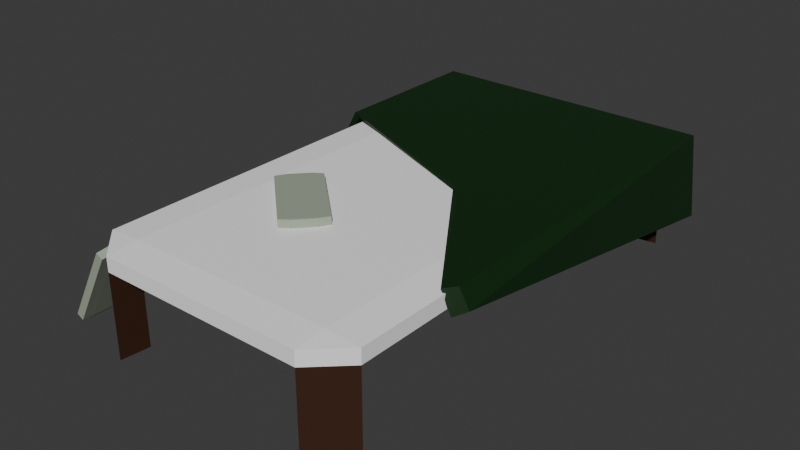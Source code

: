 # Source: bed_broken.blend  (saved by Blender 4.0.36; exported with 4.5.12 LTS)
import bpy
from mathutils import Matrix  # noqa: F401  (used for matrix-valued properties, if any)

bpy.ops.wm.read_factory_settings(use_empty=True)
scene = bpy.context.scene
scene.name = 'Scene'

# ---- collections
col_collection = bpy.data.collections.new('Collection'); scene.collection.children.link(col_collection)

# ---- materials (node trees are filled in below, after node groups)
mat_matress = bpy.data.materials.new('Matress')
mat_matress.use_transparent_shadow = False
mat_wood = bpy.data.materials.new('Wood')
mat_wood.use_transparent_shadow = False
mat_blanket = bpy.data.materials.new('Blanket')
mat_blanket.use_transparent_shadow = False
mat_pillow = bpy.data.materials.new('Pillow')
mat_pillow.use_transparent_shadow = False

# ---- material node trees
mat_matress.use_nodes = True; mat_matress.node_tree.nodes.clear()
_N = mat_matress.node_tree.nodes; _L = mat_matress.node_tree.links
n0 = _N.new('ShaderNodeBsdfPrincipled'); n0.name = 'Principled BSDF'; n0.location = (10, 300)
n0.inputs[0].default_value = (1.0, 1.0, 1.0, 1.0)
n0.inputs[3].default_value = 1.45
n1 = _N.new('ShaderNodeOutputMaterial'); n1.name = 'Material Output'; n1.location = (300, 300)
_L.new(n0.outputs[0], n1.inputs[0])
n1.is_active_output = True
mat_wood.use_nodes = True; mat_wood.node_tree.nodes.clear()
_N = mat_wood.node_tree.nodes; _L = mat_wood.node_tree.links
n0 = _N.new('ShaderNodeBsdfPrincipled'); n0.name = 'Principled BSDF'; n0.location = (10, 300)
n0.inputs[0].default_value = (0.04818, 0.0185, 0.008568, 1.0)
n0.inputs[3].default_value = 1.45
n1 = _N.new('ShaderNodeOutputMaterial'); n1.name = 'Material Output'; n1.location = (300, 300)
_L.new(n0.outputs[0], n1.inputs[0])
n1.is_active_output = True
mat_blanket.use_nodes = True; mat_blanket.node_tree.nodes.clear()
_N = mat_blanket.node_tree.nodes; _L = mat_blanket.node_tree.links
n0 = _N.new('ShaderNodeBsdfPrincipled'); n0.name = 'Principled BSDF'; n0.location = (10, 300)
n0.inputs[0].default_value = (0.00413, 0.02772, 0.004261, 1.0)
n0.inputs[3].default_value = 1.45
n1 = _N.new('ShaderNodeOutputMaterial'); n1.name = 'Material Output'; n1.location = (300, 300)
_L.new(n0.outputs[0], n1.inputs[0])
n1.is_active_output = True
mat_pillow.use_nodes = True; mat_pillow.node_tree.nodes.clear()
_N = mat_pillow.node_tree.nodes; _L = mat_pillow.node_tree.links
n0 = _N.new('ShaderNodeBsdfPrincipled'); n0.name = 'Principled BSDF'; n0.location = (10, 300)
n0.inputs[0].default_value = (0.3549, 0.4147, 0.3173, 1.0)
n0.inputs[3].default_value = 1.45
n1 = _N.new('ShaderNodeOutputMaterial'); n1.name = 'Material Output'; n1.location = (300, 300)
_L.new(n0.outputs[0], n1.inputs[0])
n1.is_active_output = True

# ---- world
world_world = bpy.data.worlds.new('World'); scene.world = world_world
world_world.use_nodes = True; world_world.node_tree.nodes.clear()
_N = world_world.node_tree.nodes; _L = world_world.node_tree.links
n0 = _N.new('ShaderNodeOutputWorld'); n0.name = 'World Output'; n0.location = (300, 300)
n1 = _N.new('ShaderNodeBackground'); n1.name = 'Background'; n1.location = (10, 300)
n1.inputs[0].default_value = (0.05088, 0.05088, 0.05088, 1.0)
_L.new(n1.outputs[0], n0.inputs[0])
n0.is_active_output = True
world_world.color = (0.05088, 0.05088, 0.05088)
world_world.use_sun_shadow = False
world_world.sun_shadow_jitter_overblur = 0.0

# ---- meshes
me_cube_001 = bpy.data.meshes.new('Cube.001')
me_cube_001.from_pydata([(0.7562, -0.7562, -9.765), (0.7562, -0.8646, -9.521), (-1.0, 0.7562, -9.521), (-0.7562, 0.7562, -9.765), (-0.7562, 0.8646, -9.521), (-0.7562, -0.8646, -9.521), (-0.7562, -0.7562, -9.765), (-1.0, -0.7562, -9.521), (-0.7562, -0.7562, -1.0), (-0.7562, -0.8646, -0.7562), (-1.0, -0.7562, -0.7562), (-0.7562, -0.8646, 0.7562), (-0.7562, -0.7562, 1.0), (-1.0, -0.7562, 0.7562), (-0.7562, 0.7562, -1.0), (-1.0, 0.7562, -0.7562), (-0.7562, 0.8646, -0.7562), (-0.7562, 0.7562, 1.0), (-0.7562, 0.8646, 0.7562), (-1.0, 0.7562, 0.7562), (0.7562, -0.7562, -1.0), (1.0, -0.7562, -0.7562), (0.7562, -0.8646, -0.7562), (0.7562, -0.7562, 1.0), (0.7562, -0.8646, 0.7562), (1.0, -0.7562, 0.7562), (0.7562, 0.7562, -1.0), (0.7562, 0.8646, -0.7562), (1.0, 0.7562, -0.7562), (0.7562, 0.7562, 1.0), (1.0, 0.7562, 0.7562), (0.7562, 0.8646, 0.7562), (1.0, -0.7562, -9.521), (1.0, 0.7562, -9.521), (0.7562, 0.7562, -9.765), (0.7562, 0.8646, -9.521), (-1.038, 0.3174, 1.104), (-1.085, 0.3251, 1.459), (-1.038, 0.886, 1.104), (-1.085, 0.8937, 1.459), (0.972, -0.4343, 1.094), (1.058, -0.4102, 1.459), (0.972, 0.8695, 0.7687), (1.058, 0.8937, 1.459), (1.124, 0.8908, -7.299), (1.038, 0.8667, -7.99), (1.047, -0.4343, -1.134), (1.132, -0.4102, -0.4431), (-1.128, 0.886, -4.891), (-1.128, 0.3174, -1.331), (-1.175, 0.3251, -0.9762), (-1.175, 0.8937, -4.536), (-1.084, 0.9169, -3.718), (-1.037, 0.9093, -4.073), (0.964, 0.8899, -7.705), (1.05, 0.914, -7.014), (0.0, 0.0, -8.373), (0.0, 0.0, -8.373), (0.0, 0.0, -8.373), (0.0, 0.0, -8.373), (0.0, 0.0, -8.373), (0.0, 0.0, -8.373), (0.0, 0.0, -8.373), (0.0, 0.0, -8.373), (-0.6361, -0.227, 0.9807), (-0.6919, -0.2556, 0.9949), (-0.649, -0.2213, 0.9949), (-0.6919, -0.2556, 1.838), (-0.6361, -0.227, 1.852), (-0.649, -0.2213, 1.838), (-0.5267, -0.171, 0.9807), (-0.5396, -0.1653, 0.9949), (-0.4708, -0.1423, 0.9949), (-0.5267, -0.171, 1.852), (-0.4708, -0.1423, 1.838), (-0.5396, -0.1653, 1.838), (-0.173, -0.4295, 0.9807), (-0.16, -0.4352, 0.9949), (-0.2288, -0.4582, 0.9949), (-0.173, -0.4295, 1.852), (-0.2288, -0.4582, 1.838), (-0.16, -0.4352, 1.838), (-0.06363, -0.3736, 0.9807), (-0.007758, -0.3449, 0.9949), (-0.05072, -0.3792, 0.9949), (-0.06363, -0.3736, 1.852), (-0.05072, -0.3792, 1.838), (-0.007758, -0.3449, 1.838), (-1.322, -0.7602, -9.615), (-1.323, -0.7992, -9.608), (-1.332, -0.7602, -9.828), (-1.374, -0.7992, -9.196), (-1.375, -0.7602, -9.189), (-1.383, -0.7602, -9.415), (-1.322, -0.684, -9.615), (-1.332, -0.684, -9.828), (-1.323, -0.645, -9.608), (-1.375, -0.684, -9.189), (-1.374, -0.645, -9.196), (-1.383, -0.684, -9.415), (-1.014, -0.7602, -1.74), (-1.006, -0.7602, -1.514), (-1.015, -0.7992, -1.733), (-1.067, -0.7602, -1.314), (-1.066, -0.7992, -1.321), (-1.057, -0.7602, -1.101), (-1.014, -0.684, -1.74), (-1.015, -0.645, -1.733), (-1.006, -0.684, -1.514), (-1.067, -0.684, -1.314), (-1.057, -0.684, -1.101), (-1.066, -0.645, -1.321), (0.2614, 0.05727, 1.156), (0.3027, 0.05978, 1.403)], [], [(22, 24, 11, 9), (28, 30, 25, 21), (6, 5, 7), (29, 17, 12, 23), (10, 13, 19, 15), (16, 18, 31, 27), (22, 20, 0, 1), (11, 12, 13), (15, 16, 4, 2), (17, 18, 19), (8, 9, 5, 6), (23, 24, 25), (28, 26, 34, 33), (29, 30, 31), (14, 8, 10, 15), (9, 11, 13, 10), (12, 17, 19, 13), (18, 16, 15, 19), (26, 14, 16, 27), (17, 29, 31, 18), (30, 28, 27, 31), (20, 26, 28, 21), (29, 23, 25, 30), (24, 22, 21, 25), (8, 20, 22, 9), (23, 12, 11, 24), (14, 26, 20, 8), (3, 2, 4), (0, 32, 1), (34, 35, 33), (26, 27, 35, 34), (9, 10, 7, 5), (16, 14, 3, 4), (20, 21, 32, 0), (27, 28, 33, 35), (10, 8, 6, 7), (14, 15, 2, 3), (21, 22, 1, 32), (39, 38, 48, 51), (38, 39, 52, 53), (43, 41, 47, 44), (40, 41, 113, 112), (38, 42, 40, 112, 36), (43, 39, 37, 113, 41), (45, 44, 47, 46), (42, 43, 44, 45), (41, 40, 46, 47), (40, 42, 45, 46), (49, 50, 51, 48), (36, 37, 50, 49), (37, 39, 51, 50), (38, 36, 49, 48), (53, 52, 55, 54), (43, 42, 54, 55), (42, 38, 53, 54), (39, 43, 55, 52), (45, 44, 55, 54), (43, 55, 44), (39, 52, 51), (48, 51, 52, 53), (56, 57, 59, 58), (58, 59, 63, 62), (62, 63, 61, 60), (60, 61, 57, 56), (58, 62, 60, 56), (63, 59, 57, 61), (78, 80, 67, 65), (84, 86, 81, 77), (85, 73, 68, 79), (66, 69, 75, 71), (72, 74, 87, 83), (64, 65, 66), (67, 68, 69), (70, 71, 72), (73, 74, 75), (76, 77, 78), (79, 80, 81), (82, 83, 84), (85, 86, 87), (70, 64, 66, 71), (65, 67, 69, 66), (68, 73, 75, 69), (74, 72, 71, 75), (82, 70, 72, 83), (73, 85, 87, 74), (86, 84, 83, 87), (76, 82, 84, 77), (85, 79, 81, 86), (80, 78, 77, 81), (64, 76, 78, 65), (79, 68, 67, 80), (70, 82, 76, 64), (102, 104, 91, 89), (108, 110, 105, 101), (109, 97, 92, 103), (90, 93, 99, 95), (96, 98, 111, 107), (88, 89, 90), (91, 92, 93), (94, 95, 96), (97, 98, 99), (100, 101, 102), (103, 104, 105), (106, 107, 108), (109, 110, 111), (94, 88, 90, 95), (89, 91, 93, 90), (92, 97, 99, 93), (98, 96, 95, 99), (106, 94, 96, 107), (97, 109, 111, 98), (110, 108, 107, 111), (100, 106, 108, 101), (109, 103, 105, 110), (104, 102, 101, 105), (88, 100, 102, 89), (103, 92, 91, 104), (94, 106, 100, 88), (112, 113, 37, 36)])
me_cube_001.polygons.foreach_set('material_index', [0, 0, 1, 0, 0, 0, 1, 0, 1, 0, 1, 0, 1, 0, 1, 0, 0, 0, 1, 0, 0, 1, 0, 0, 1, 0, 1, 1, 1, 1, 1, 1, 1, 1, 1, 1, 1, 1, 2, 2, 2, 2, 2, 2, 2, 2, 2, 2, 2, 2, 2, 2, 2, 2, 2, 2, 2, 2, 2, 2, 0, 0, 0, 0, 0, 0, 3, 3, 3, 3, 3, 3, 3, 3, 3, 3, 3, 3, 3, 3, 3, 3, 3, 3, 3, 3, 3, 3, 3, 3, 3, 3, 3, 3, 3, 3, 3, 3, 3, 3, 3, 3, 3, 3, 3, 3, 3, 3, 3, 3, 3, 3, 3, 3, 3, 3, 3, 3, 2])
_uv = me_cube_001.uv_layers.new(name='UVMap')
_uv.uv.foreach_set('vector', [0.4055, 0.7805, 0.5945, 0.7805, 0.5945, 0.9695, 0.4055, 0.9695, 0.4055, 0.5305, 0.5945, 0.5305, 0.5945, 0.7195, 0.4055, 0.7195, 0.375, 0.03048, 0.4055, 0.0, 0.4055, 0.03048, 0.6555, 0.5305, 0.8445, 0.5305, 0.8445, 0.7195, 0.6555, 0.7195, 0.4055, 0.03048, 0.5945, 0.03048, 0.5945, 0.2195, 0.4055, 0.2195, 0.4055, 0.2805, 0.5945, 0.2805, 0.5945, 0.4695, 0.4055, 0.4695, 0.4055, 0.7805, 0.375, 0.7805, 0.375, 0.7805, 0.4055, 0.7805, 0.5945, 0.0, 0.625, 0.03048, 0.5945, 0.03048, 0.4055, 0.2195, 0.4055, 0.2805, 0.4055, 0.2805, 0.4055, 0.2195, 0.625, 0.2195, 0.5945, 0.25, 0.5945, 0.2195, 0.375, 0.9695, 0.4055, 0.9695, 0.4055, 0.9695, 0.375, 0.9695, 0.625, 0.7805, 0.5945, 0.7805, 0.5945, 0.75, 0.4055, 0.5305, 0.3445, 0.5305, 0.3445, 0.5305, 0.4055, 0.5305, 0.625, 0.4695, 0.5945, 0.5, 0.5945, 0.4695, 0.375, 0.2195, 0.375, 0.03048, 0.4055, 0.03048, 0.4055, 0.2195, 0.4055, 0.0, 0.5945, 0.0, 0.5945, 0.03048, 0.4055, 0.03048, 0.625, 0.03048, 0.625, 0.2195, 0.5945, 0.2195, 0.5945, 0.03048, 0.5945, 0.2805, 0.4055, 0.2805, 0.4055, 0.2195, 0.5945, 0.2195, 0.375, 0.4695, 0.375, 0.2805, 0.4055, 0.2805, 0.4055, 0.4695, 0.625, 0.2805, 0.625, 0.4695, 0.5945, 0.4695, 0.5945, 0.2805, 0.5945, 0.5305, 0.4055, 0.5305, 0.4055, 0.4695, 0.5945, 0.4695, 0.3445, 0.7195, 0.3445, 0.5305, 0.4055, 0.5305, 0.4055, 0.7195, 0.6555, 0.5305, 0.6555, 0.7195, 0.5945, 0.7195, 0.5945, 0.5305, 0.5945, 0.7805, 0.4055, 0.7805, 0.4055, 0.7195, 0.5945, 0.7195, 0.375, 0.9695, 0.375, 0.7805, 0.4055, 0.7805, 0.4055, 0.9695, 0.625, 0.7805, 0.625, 0.9695, 0.5945, 0.9695, 0.5945, 0.7805, 0.1555, 0.5305, 0.3445, 0.5305, 0.3445, 0.7195, 0.1555, 0.7195, 0.375, 0.2195, 0.4055, 0.2195, 0.4055, 0.25, 0.375, 0.7805, 0.4055, 0.75, 0.4055, 0.7805, 0.375, 0.4695, 0.4055, 0.4695, 0.4055, 0.5, 0.375, 0.4695, 0.4055, 0.4695, 0.4055, 0.4695, 0.375, 0.4695, 0.4055, 0.0, 0.4055, 0.03048, 0.4055, 0.03048, 0.4055, 0.0, 0.4055, 0.2805, 0.375, 0.2805, 0.375, 0.2805, 0.4055, 0.2805, 0.3445, 0.7195, 0.4055, 0.7195, 0.4055, 0.7195, 0.3445, 0.7195, 0.4055, 0.4695, 0.4055, 0.5305, 0.4055, 0.5305, 0.4055, 0.4695, 0.4055, 0.03048, 0.375, 0.03048, 0.375, 0.03048, 0.4055, 0.03048, 0.375, 0.2195, 0.4055, 0.2195, 0.4055, 0.2195, 0.375, 0.2195, 0.4055, 0.7195, 0.4055, 0.7805, 0.4055, 0.7805, 0.4055, 0.7195, 0.625, 0.25, 0.375, 0.25, 0.375, 0.25, 0.625, 0.25, 0.375, 0.25, 0.625, 0.25, 0.625, 0.25, 0.375, 0.25, 0.625, 0.5, 0.625, 0.75, 0.625, 0.75, 0.625, 0.5, 0.375, 0.75, 0.625, 0.75, 0.625, 0.8776, 0.375, 0.8779, 0.125, 0.5, 0.375, 0.5, 0.375, 0.75, 0.2471, 0.75, 0.125, 0.75, 0.625, 0.5, 0.875, 0.5, 0.875, 0.75, 0.7526, 0.75, 0.625, 0.75, 0.375, 0.5, 0.625, 0.5, 0.625, 0.75, 0.375, 0.75, 0.375, 0.5, 0.625, 0.5, 0.625, 0.5, 0.375, 0.5, 0.625, 0.75, 0.375, 0.75, 0.375, 0.75, 0.625, 0.75, 0.375, 0.75, 0.375, 0.5, 0.375, 0.5, 0.375, 0.75, 0.375, 0.0, 0.625, 0.0, 0.625, 0.25, 0.375, 0.25, 0.375, 1.0, 0.625, 1.0, 0.625, 1.0, 0.375, 1.0, 0.875, 0.75, 0.875, 0.5, 0.875, 0.5, 0.875, 0.75, 0.125, 0.5, 0.125, 0.75, 0.125, 0.75, 0.125, 0.5, 0.375, 0.25, 0.625, 0.25, 0.625, 0.5, 0.375, 0.5, 0.625, 0.5, 0.375, 0.5, 0.375, 0.5, 0.625, 0.5, 0.375, 0.5, 0.125, 0.5, 0.125, 0.5, 0.375, 0.5, 0.875, 0.5, 0.625, 0.5, 0.625, 0.5, 0.875, 0.5, 0.375, 0.5, 0.625, 0.5, 0.625, 0.5, 0.375, 0.5, 0.625, 0.5, 0.625, 0.5, 0.625, 0.5, 0.625, 0.25, 0.625, 0.25, 0.625, 0.25, 0.375, 0.25, 0.625, 0.25, 0.625, 0.25, 0.375, 0.25, 0.375, 0.0, 0.625, 0.0, 0.625, 0.25, 0.375, 0.25, 0.375, 0.25, 0.625, 0.25, 0.625, 0.5, 0.375, 0.5, 0.375, 0.5, 0.625, 0.5, 0.625, 0.75, 0.375, 0.75, 0.375, 0.75, 0.625, 0.75, 0.625, 1.0, 0.375, 1.0, 0.125, 0.5, 0.375, 0.5, 0.375, 0.75, 0.125, 0.75, 0.625, 0.5, 0.875, 0.5, 0.875, 0.75, 0.625, 0.75, 0.3791, 0.7566, 0.6209, 0.7566, 0.6209, 0.9934, 0.3791, 0.9934, 0.3791, 0.5632, 0.6209, 0.5632, 0.6209, 0.6868, 0.3791, 0.6868, 0.6316, 0.5632, 0.8684, 0.5632, 0.8684, 0.6868, 0.6316, 0.6868, 0.3791, 0.06319, 0.6209, 0.06319, 0.6209, 0.1868, 0.3791, 0.1868, 0.3791, 0.2566, 0.6209, 0.2566, 0.6209, 0.4934, 0.3791, 0.4934, 0.1316, 0.6868, 0.1316, 0.75, 0.125, 0.6868, 0.6209, 0.0, 0.625, 0.06319, 0.6209, 0.06319, 0.1316, 0.5632, 0.125, 0.5632, 0.1316, 0.5, 0.625, 0.1868, 0.6209, 0.25, 0.6209, 0.1868, 0.3684, 0.6868, 0.375, 0.6868, 0.3684, 0.75, 0.625, 0.7566, 0.6209, 0.7566, 0.6209, 0.75, 0.3684, 0.5632, 0.3684, 0.5, 0.375, 0.5632, 0.625, 0.4934, 0.6209, 0.5, 0.6209, 0.4934, 0.1316, 0.5632, 0.1316, 0.6868, 0.125, 0.6868, 0.125, 0.5632, 0.3791, 0.0, 0.6209, 0.0, 0.6209, 0.06319, 0.3791, 0.06319, 0.625, 0.06319, 0.625, 0.1868, 0.6209, 0.1868, 0.6209, 0.06319, 0.6209, 0.2566, 0.3791, 0.2566, 0.3791, 0.1868, 0.6209, 0.1868, 0.3684, 0.5632, 0.1316, 0.5632, 0.1316, 0.5, 0.3684, 0.5, 0.625, 0.2566, 0.625, 0.4934, 0.6209, 0.4934, 0.6209, 0.2566, 0.6209, 0.5632, 0.3791, 0.5632, 0.3791, 0.4934, 0.6209, 0.4934, 0.3684, 0.6868, 0.3684, 0.5632, 0.3791, 0.5632, 0.3791, 0.6868, 0.6316, 0.5632, 0.6316, 0.6868, 0.6209, 0.6868, 0.6209, 0.5632, 0.6209, 0.7566, 0.3791, 0.7566, 0.3791, 0.6868, 0.6209, 0.6868, 0.1316, 0.6868, 0.3684, 0.6868, 0.3684, 0.75, 0.1316, 0.75, 0.625, 0.7566, 0.625, 0.9934, 0.6209, 0.9934, 0.6209, 0.7566, 0.1316, 0.5632, 0.3684, 0.5632, 0.3684, 0.6868, 0.1316, 0.6868, 0.3791, 0.7566, 0.6209, 0.7566, 0.6209, 0.9934, 0.3791, 0.9934, 0.3791, 0.5632, 0.6209, 0.5632, 0.6209, 0.6868, 0.3791, 0.6868, 0.6316, 0.5632, 0.8684, 0.5632, 0.8684, 0.6868, 0.6316, 0.6868, 0.3791, 0.06319, 0.6209, 0.06319, 0.6209, 0.1868, 0.3791, 0.1868, 0.3791, 0.2566, 0.6209, 0.2566, 0.6209, 0.4934, 0.3791, 0.4934, 0.1316, 0.6868, 0.1316, 0.75, 0.125, 0.6868, 0.6209, 0.0, 0.625, 0.06319, 0.6209, 0.06319, 0.1316, 0.5632, 0.125, 0.5632, 0.1316, 0.5, 0.625, 0.1868, 0.6209, 0.25, 0.6209, 0.1868, 0.3684, 0.6868, 0.375, 0.6868, 0.3684, 0.75, 0.625, 0.7566, 0.6209, 0.7566, 0.6209, 0.75, 0.3684, 0.5632, 0.3684, 0.5, 0.375, 0.5632, 0.625, 0.4934, 0.6209, 0.5, 0.6209, 0.4934, 0.1316, 0.5632, 0.1316, 0.6868, 0.125, 0.6868, 0.125, 0.5632, 0.3791, 0.0, 0.6209, 0.0, 0.6209, 0.06319, 0.3791, 0.06319, 0.625, 0.06319, 0.625, 0.1868, 0.6209, 0.1868, 0.6209, 0.06319, 0.6209, 0.2566, 0.3791, 0.2566, 0.3791, 0.1868, 0.6209, 0.1868, 0.3684, 0.5632, 0.1316, 0.5632, 0.1316, 0.5, 0.3684, 0.5, 0.625, 0.2566, 0.625, 0.4934, 0.6209, 0.4934, 0.6209, 0.2566, 0.6209, 0.5632, 0.3791, 0.5632, 0.3791, 0.4934, 0.6209, 0.4934, 0.3684, 0.6868, 0.3684, 0.5632, 0.3791, 0.5632, 0.3791, 0.6868, 0.6316, 0.5632, 0.6316, 0.6868, 0.6209, 0.6868, 0.6209, 0.5632, 0.6209, 0.7566, 0.3791, 0.7566, 0.3791, 0.6868, 0.6209, 0.6868, 0.1316, 0.6868, 0.3684, 0.6868, 0.3684, 0.75, 0.1316, 0.75, 0.625, 0.7566, 0.625, 0.9934, 0.6209, 0.9934, 0.6209, 0.7566, 0.1316, 0.5632, 0.3684, 0.5632, 0.3684, 0.6868, 0.1316, 0.6868, 0.375, 0.8779, 0.625, 0.8776, 0.625, 1.0, 0.375, 1.0])
me_cube_001.materials.append(mat_matress)
me_cube_001.materials.append(mat_wood)
me_cube_001.materials.append(mat_blanket)
me_cube_001.materials.append(mat_pillow)
me_cube_001.update()

# ---- objects
ob_cube = bpy.data.objects.new('Cube', me_cube_001)

# ---- transforms, parenting, visibility, modifiers, constraints
ob_cube.location = (0.0, 0.0, 1.16)
ob_cube.scale = (1.984, 4.191, 0.1385)

# ---- collection membership
col_collection.objects.link(ob_cube)

# ---- scene / render settings (as saved in the file)
scene.frame_start = 1; scene.frame_end = 250; scene.frame_set(22)
scene.render.engine = 'BLENDER_EEVEE_NEXT'
scene.cycles.sampling_pattern = 'TABULATED_SOBOL'
bpy.context.view_layer.update()

# ---- added for rendering (the .blend has no active camera and no usable light): camera, sun
cam_auto = bpy.data.cameras.new('AutoCamera')
cam_auto.lens = 50.0
cam_auto.sensor_width = 36.0
cam_auto.clip_end = 1000.0
ob_auto_camera = bpy.data.objects.new('AutoCamera', cam_auto)
scene.collection.objects.link(ob_auto_camera)
ob_auto_camera.location = (8.19349, -10.0207, 7.361)
ob_auto_camera.rotation_euler = (1.09748, -7.21219e-08, 0.694738)
scene.camera = ob_auto_camera
light_auto_sun = bpy.data.lights.new('AutoSun', 'SUN')
light_auto_sun.energy = 3.0
light_auto_sun.angle = 0.0523599
ob_auto_sun = bpy.data.objects.new('AutoSun', light_auto_sun)
scene.collection.objects.link(ob_auto_sun)
ob_auto_sun.rotation_euler = (0.872665, 0.174533, 0.523599)
bpy.context.view_layer.update()

